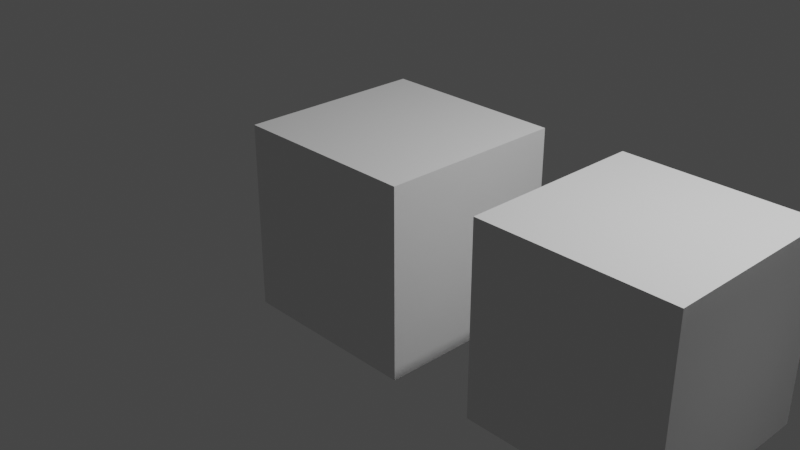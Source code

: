 # Source: teacher.blend  (saved by Blender 3.4.6; exported with 4.5.12 LTS)
import bpy
from mathutils import Matrix  # noqa: F401  (used for matrix-valued properties, if any)

bpy.ops.wm.read_factory_settings(use_empty=True)
scene = bpy.context.scene
scene.name = 'Scene'

# ---- collections
col_collection = bpy.data.collections.new('Collection'); scene.collection.children.link(col_collection)

# ---- materials (node trees are filled in below, after node groups)
mat_material = bpy.data.materials.new('Material')
mat_material.alpha_threshold = 0.0
mat_material.use_transparent_shadow = False
mat_material.roughness = 0.5
mat_material.line_color = (0.0, 0.0, 0.0, 1.0)

# ---- material node trees
mat_material.use_nodes = True; mat_material.node_tree.nodes.clear()
_N = mat_material.node_tree.nodes; _L = mat_material.node_tree.links
n0 = _N.new('ShaderNodeOutputMaterial'); n0.name = 'Material Output'; n0.location = (300, 300)
n1 = _N.new('ShaderNodeBsdfPrincipled'); n1.name = 'Principled BSDF'; n1.location = (10, 300)
n1.distribution = 'GGX'
n1.subsurface_method = 'RANDOM_WALK_SKIN'
n1.inputs[3].default_value = 1.45
n1.inputs[27].default_value = (0.0, 0.0, 0.0, 1.0)
n1.inputs[28].default_value = 1.0
_L.new(n1.outputs[0], n0.inputs[0])
n0.is_active_output = True

# ---- world
world_world = bpy.data.worlds.new('World'); scene.world = world_world
world_world.use_nodes = True; world_world.node_tree.nodes.clear()
_N = world_world.node_tree.nodes; _L = world_world.node_tree.links
n0 = _N.new('ShaderNodeOutputWorld'); n0.name = 'World Output'; n0.location = (300, 300)
n1 = _N.new('ShaderNodeBackground'); n1.name = 'Background'; n1.location = (10, 300)
n1.inputs[0].default_value = (0.05088, 0.05088, 0.05088, 1.0)
_L.new(n1.outputs[0], n0.inputs[0])
n0.is_active_output = True
world_world.color = (0.05088, 0.05088, 0.05088)
world_world.use_sun_shadow = False
world_world.sun_shadow_jitter_overblur = 0.0

# ---- cameras
cam_camera = bpy.data.cameras.new('Camera')
cam_camera.clip_end = 100.0
cam_camera.ortho_scale = 7.314

# ---- lights
light_light = bpy.data.lights.new('Light', 'POINT')
light_light.transmission_factor = 0.0
light_light.energy = 1000.0
light_light.shadow_soft_size = 0.1
light_light.shadow_maximum_resolution = 0.006
light_light.use_absolute_resolution = True

# ---- meshes
me_cube = bpy.data.meshes.new('Cube')
me_cube.from_pydata([(1.0, 1.0, 1.0), (1.0, 1.0, -1.0), (1.0, -1.0, 1.0), (1.0, -1.0, -1.0), (-1.0, 1.0, 1.0), (-1.0, 1.0, -1.0), (-1.0, -1.0, 1.0), (-1.0, -1.0, -1.0)], [], [(0, 4, 6, 2), (3, 2, 6, 7), (7, 6, 4, 5), (5, 1, 3, 7), (1, 0, 2, 3), (5, 4, 0, 1)])
_uv = me_cube.uv_layers.new(name='UVMap')
_uv.uv.foreach_set('vector', [0.625, 0.5, 0.875, 0.5, 0.875, 0.75, 0.625, 0.75, 0.375, 0.75, 0.625, 0.75, 0.625, 1.0, 0.375, 1.0, 0.375, 0.0, 0.625, 0.0, 0.625, 0.25, 0.375, 0.25, 0.125, 0.5, 0.375, 0.5, 0.375, 0.75, 0.125, 0.75, 0.375, 0.5, 0.625, 0.5, 0.625, 0.75, 0.375, 0.75, 0.375, 0.25, 0.625, 0.25, 0.625, 0.5, 0.375, 0.5])
me_cube.materials.append(mat_material)
me_cube.use_mirror_vertex_groups = False
me_cube.update()
me_cube_001 = bpy.data.meshes.new('Cube.001')
me_cube_001.from_pydata([(1.0, 1.0, 1.0), (1.0, 1.0, -1.0), (1.0, -1.0, 1.0), (1.0, -1.0, -1.0), (-1.0, 1.0, 1.0), (-1.0, 1.0, -1.0), (-1.0, -1.0, 1.0), (-1.0, -1.0, -1.0)], [], [(0, 4, 6, 2), (3, 2, 6, 7), (7, 6, 4, 5), (5, 1, 3, 7), (1, 0, 2, 3), (5, 4, 0, 1)])
_uv = me_cube_001.uv_layers.new(name='UVMap')
_uv.uv.foreach_set('vector', [0.625, 0.5, 0.875, 0.5, 0.875, 0.75, 0.625, 0.75, 0.375, 0.75, 0.625, 0.75, 0.625, 1.0, 0.375, 1.0, 0.375, 0.0, 0.625, 0.0, 0.625, 0.25, 0.375, 0.25, 0.125, 0.5, 0.375, 0.5, 0.375, 0.75, 0.125, 0.75, 0.375, 0.5, 0.625, 0.5, 0.625, 0.75, 0.375, 0.75, 0.375, 0.25, 0.625, 0.25, 0.625, 0.5, 0.375, 0.5])
me_cube_001.materials.append(mat_material)
me_cube_001.use_mirror_vertex_groups = False
me_cube_001.update()
me_cube_002 = bpy.data.meshes.new('Cube.002')
me_cube_002.from_pydata([(1.0, 1.0, 1.0), (1.0, 1.0, -1.0), (1.0, -1.0, 1.0), (1.0, -1.0, -1.0), (-1.0, 1.0, 1.0), (-1.0, 1.0, -1.0), (-1.0, -1.0, 1.0), (-1.0, -1.0, -1.0)], [], [(0, 4, 6, 2), (3, 2, 6, 7), (7, 6, 4, 5), (5, 1, 3, 7), (1, 0, 2, 3), (5, 4, 0, 1)])
_uv = me_cube_002.uv_layers.new(name='UVMap')
_uv.uv.foreach_set('vector', [0.625, 0.5, 0.875, 0.5, 0.875, 0.75, 0.625, 0.75, 0.375, 0.75, 0.625, 0.75, 0.625, 1.0, 0.375, 1.0, 0.375, 0.0, 0.625, 0.0, 0.625, 0.25, 0.375, 0.25, 0.125, 0.5, 0.375, 0.5, 0.375, 0.75, 0.125, 0.75, 0.375, 0.5, 0.625, 0.5, 0.625, 0.75, 0.375, 0.75, 0.375, 0.25, 0.625, 0.25, 0.625, 0.5, 0.375, 0.5])
me_cube_002.materials.append(mat_material)
me_cube_002.use_mirror_vertex_groups = False
me_cube_002.update()
me_cube_003 = bpy.data.meshes.new('Cube.003')
me_cube_003.from_pydata([(1.0, 1.0, 1.0), (1.0, 1.0, -1.0), (1.0, -1.0, 1.0), (1.0, -1.0, -1.0), (-1.0, 1.0, 1.0), (-1.0, 1.0, -1.0), (-1.0, -1.0, 1.0), (-1.0, -1.0, -1.0)], [], [(0, 4, 6, 2), (3, 2, 6, 7), (7, 6, 4, 5), (5, 1, 3, 7), (1, 0, 2, 3), (5, 4, 0, 1)])
_uv = me_cube_003.uv_layers.new(name='UVMap')
_uv.uv.foreach_set('vector', [0.625, 0.5, 0.875, 0.5, 0.875, 0.75, 0.625, 0.75, 0.375, 0.75, 0.625, 0.75, 0.625, 1.0, 0.375, 1.0, 0.375, 0.0, 0.625, 0.0, 0.625, 0.25, 0.375, 0.25, 0.125, 0.5, 0.375, 0.5, 0.375, 0.75, 0.125, 0.75, 0.375, 0.5, 0.625, 0.5, 0.625, 0.75, 0.375, 0.75, 0.375, 0.25, 0.625, 0.25, 0.625, 0.5, 0.375, 0.5])
me_cube_003.materials.append(mat_material)
me_cube_003.use_mirror_vertex_groups = False
me_cube_003.update()
me_cube_004 = bpy.data.meshes.new('Cube.004')
me_cube_004.from_pydata([(1.0, 1.0, 1.0), (1.0, 1.0, -1.0), (1.0, -1.0, 1.0), (1.0, -1.0, -1.0), (-1.0, 1.0, 1.0), (-1.0, 1.0, -1.0), (-1.0, -1.0, 1.0), (-1.0, -1.0, -1.0)], [], [(0, 4, 6, 2), (3, 2, 6, 7), (7, 6, 4, 5), (5, 1, 3, 7), (1, 0, 2, 3), (5, 4, 0, 1)])
_uv = me_cube_004.uv_layers.new(name='UVMap')
_uv.uv.foreach_set('vector', [0.625, 0.5, 0.875, 0.5, 0.875, 0.75, 0.625, 0.75, 0.375, 0.75, 0.625, 0.75, 0.625, 1.0, 0.375, 1.0, 0.375, 0.0, 0.625, 0.0, 0.625, 0.25, 0.375, 0.25, 0.125, 0.5, 0.375, 0.5, 0.375, 0.75, 0.125, 0.75, 0.375, 0.5, 0.625, 0.5, 0.625, 0.75, 0.375, 0.75, 0.375, 0.25, 0.625, 0.25, 0.625, 0.5, 0.375, 0.5])
me_cube_004.materials.append(mat_material)
me_cube_004.use_mirror_vertex_groups = False
me_cube_004.update()
me_cube_005 = bpy.data.meshes.new('Cube.005')
me_cube_005.from_pydata([(1.0, 1.0, 1.0), (1.0, 1.0, -1.0), (1.0, -1.0, 1.0), (1.0, -1.0, -1.0), (-1.0, 1.0, 1.0), (-1.0, 1.0, -1.0), (-1.0, -1.0, 1.0), (-1.0, -1.0, -1.0)], [], [(0, 4, 6, 2), (3, 2, 6, 7), (7, 6, 4, 5), (5, 1, 3, 7), (1, 0, 2, 3), (5, 4, 0, 1)])
_uv = me_cube_005.uv_layers.new(name='UVMap')
_uv.uv.foreach_set('vector', [0.625, 0.5, 0.875, 0.5, 0.875, 0.75, 0.625, 0.75, 0.375, 0.75, 0.625, 0.75, 0.625, 1.0, 0.375, 1.0, 0.375, 0.0, 0.625, 0.0, 0.625, 0.25, 0.375, 0.25, 0.125, 0.5, 0.375, 0.5, 0.375, 0.75, 0.125, 0.75, 0.375, 0.5, 0.625, 0.5, 0.625, 0.75, 0.375, 0.75, 0.375, 0.25, 0.625, 0.25, 0.625, 0.5, 0.375, 0.5])
me_cube_005.materials.append(mat_material)
me_cube_005.use_mirror_vertex_groups = False
me_cube_005.update()

# ---- objects
ob_cube = bpy.data.objects.new('Cube', me_cube)
ob_light = bpy.data.objects.new('Light', light_light)
ob_camera = bpy.data.objects.new('Camera', cam_camera)
ob_cube_001 = bpy.data.objects.new('Cube.001', me_cube_001)
ob_cube_002 = bpy.data.objects.new('Cube.002', me_cube_002)
ob_cube_003 = bpy.data.objects.new('Cube.003', me_cube_003)
ob_cube_004 = bpy.data.objects.new('Cube.004', me_cube_004)
ob_cube_005 = bpy.data.objects.new('Cube.005', me_cube_005)

# ---- transforms, parenting, visibility, modifiers, constraints
ob_cube.location = (0.0, 0.0, 0.0)
ob_cube.lock_rotations_4d = False
ob_cube.empty_display_type = 'ARROWS'
ob_cube.lineart.crease_threshold = 0.0
ob_light.location = (4.076, 1.005, 5.904)
ob_light.rotation_euler = (0.6503, 0.05522, 1.866)
ob_light.lock_rotations_4d = False
ob_light.empty_display_type = 'ARROWS'
ob_light.color = (0.0, 0.0, 0.0, 0.0)
ob_light.lineart.crease_threshold = 0.0
ob_camera.location = (7.359, -6.926, 4.958)
ob_camera.rotation_euler = (1.109, 0.0, 0.8149)
ob_camera.lock_rotations_4d = False
ob_camera.empty_display_type = 'ARROWS'
ob_camera.color = (0.0, 0.0, 0.0, 0.0)
ob_camera.display_type = 'WIRE'
ob_camera.lineart.crease_threshold = 0.0
ob_cube_001.location = (2.878, 0.05892, 0.007321)
ob_cube_001.lock_rotations_4d = False
ob_cube_001.empty_display_type = 'ARROWS'
ob_cube_001.lineart.crease_threshold = 0.0
ob_cube_002.location = (6.468, 0.05892, -0.2013)
ob_cube_002.lock_rotations_4d = False
ob_cube_002.empty_display_type = 'ARROWS'
ob_cube_002.lineart.crease_threshold = 0.0
ob_cube_003.location = (10.9, 0.05892, -0.2013)
ob_cube_003.lock_rotations_4d = False
ob_cube_003.empty_display_type = 'ARROWS'
ob_cube_003.lineart.crease_threshold = 0.0
ob_cube_004.location = (15.45, 0.05892, -0.2013)
ob_cube_004.lock_rotations_4d = False
ob_cube_004.empty_display_type = 'ARROWS'
ob_cube_004.lineart.crease_threshold = 0.0
ob_cube_005.location = (19.76, 0.05892, -0.2013)
ob_cube_005.lock_rotations_4d = False
ob_cube_005.empty_display_type = 'ARROWS'
ob_cube_005.lineart.crease_threshold = 0.0

# ---- collection membership
col_collection.objects.link(ob_cube)
col_collection.objects.link(ob_light)
col_collection.objects.link(ob_camera)
col_collection.objects.link(ob_cube_001)
col_collection.objects.link(ob_cube_002)
col_collection.objects.link(ob_cube_003)
col_collection.objects.link(ob_cube_004)
col_collection.objects.link(ob_cube_005)

# ---- scene / render settings (as saved in the file)
scene.camera = ob_camera
scene.frame_start = 1; scene.frame_end = 250; scene.frame_set(2)
scene.render.engine = 'BLENDER_EEVEE_NEXT'
scene.cycles.sampling_pattern = 'TABULATED_SOBOL'
scene.cycles.use_light_tree = False
scene.view_settings.view_transform = 'Filmic'
bpy.context.view_layer.update()
